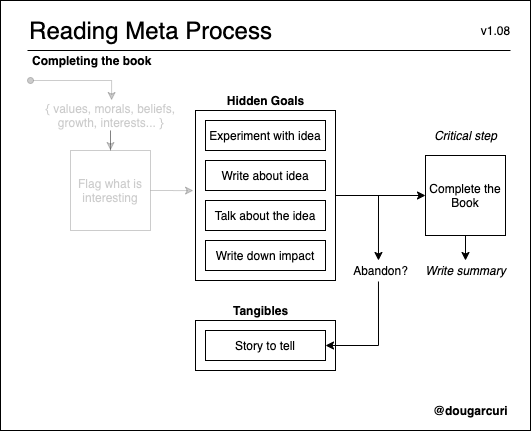

The diagram above was exported from draw.io. Its source (the exported page's mxGraphModel, read from the mxfile embedded in the PNG):
<mxGraphModel dx="2113" dy="697" grid="1" gridSize="10" guides="1" tooltips="1" connect="1" arrows="1" fold="1" page="1" pageScale="1" pageWidth="850" pageHeight="1100" math="0" shadow="0">
  <root>
    <mxCell id="ZK1icBpcNndX9rnHA2Ch-0" />
    <mxCell id="ZK1icBpcNndX9rnHA2Ch-1" parent="ZK1icBpcNndX9rnHA2Ch-0" />
    <mxCell id="o788-0kKY2emqnLvbo_R-0" value="" style="rounded=0;whiteSpace=wrap;html=1;fillColor=none;" vertex="1" parent="ZK1icBpcNndX9rnHA2Ch-1">
      <mxGeometry x="-30" y="20" width="530" height="430" as="geometry" />
    </mxCell>
    <mxCell id="o788-0kKY2emqnLvbo_R-1" style="edgeStyle=orthogonalEdgeStyle;rounded=0;orthogonalLoop=1;jettySize=auto;html=1;entryX=0.471;entryY=0;entryDx=0;entryDy=0;entryPerimeter=0;startArrow=none;startFill=0;endArrow=classic;endFill=1;" edge="1" parent="ZK1icBpcNndX9rnHA2Ch-1" source="o788-0kKY2emqnLvbo_R-2" target="o788-0kKY2emqnLvbo_R-110">
      <mxGeometry relative="1" as="geometry" />
    </mxCell>
    <mxCell id="o788-0kKY2emqnLvbo_R-2" value="" style="verticalLabelPosition=bottom;verticalAlign=top;html=1;shape=mxgraph.basic.rect;fillColor2=none;strokeWidth=1;size=20;indent=5;fillColor=none;" vertex="1" parent="ZK1icBpcNndX9rnHA2Ch-1">
      <mxGeometry x="165" y="130" width="140" height="170" as="geometry" />
    </mxCell>
    <mxCell id="o788-0kKY2emqnLvbo_R-7" value="" style="verticalLabelPosition=bottom;verticalAlign=top;html=1;shape=mxgraph.basic.rect;fillColor2=none;strokeWidth=1;size=20;indent=5;fillColor=none;" vertex="1" parent="ZK1icBpcNndX9rnHA2Ch-1">
      <mxGeometry x="165" y="340" width="140" height="50" as="geometry" />
    </mxCell>
    <mxCell id="o788-0kKY2emqnLvbo_R-8" value="&lt;font style=&quot;font-size: 24px&quot;&gt;Reading Meta Process&lt;/font&gt;" style="text;html=1;align=center;verticalAlign=middle;resizable=0;points=[];autosize=1;" vertex="1" parent="ZK1icBpcNndX9rnHA2Ch-1">
      <mxGeometry x="-10" y="40" width="260" height="20" as="geometry" />
    </mxCell>
    <mxCell id="o788-0kKY2emqnLvbo_R-17" value="&lt;b&gt;Completing the book&lt;/b&gt;" style="text;html=1;align=left;verticalAlign=middle;resizable=0;points=[];autosize=1;" vertex="1" parent="ZK1icBpcNndX9rnHA2Ch-1">
      <mxGeometry y="70" width="130" height="20" as="geometry" />
    </mxCell>
    <mxCell id="o788-0kKY2emqnLvbo_R-19" style="edgeStyle=orthogonalEdgeStyle;rounded=0;orthogonalLoop=1;jettySize=auto;html=1;exitX=1;exitY=0.5;exitDx=0;exitDy=0;entryX=-0.014;entryY=0.471;entryDx=0;entryDy=0;entryPerimeter=0;startArrow=none;startFill=0;endArrow=classic;endFill=1;opacity=20;textOpacity=20;" edge="1" parent="ZK1icBpcNndX9rnHA2Ch-1" source="o788-0kKY2emqnLvbo_R-20" target="o788-0kKY2emqnLvbo_R-2">
      <mxGeometry relative="1" as="geometry" />
    </mxCell>
    <mxCell id="o788-0kKY2emqnLvbo_R-20" value="Flag what is interesting" style="whiteSpace=wrap;html=1;aspect=fixed;opacity=20;textOpacity=20;" vertex="1" parent="ZK1icBpcNndX9rnHA2Ch-1">
      <mxGeometry x="40" y="170" width="80" height="80" as="geometry" />
    </mxCell>
    <mxCell id="o788-0kKY2emqnLvbo_R-21" value="Experiment with idea" style="rounded=0;whiteSpace=wrap;html=1;" vertex="1" parent="ZK1icBpcNndX9rnHA2Ch-1">
      <mxGeometry x="175" y="140" width="120" height="30" as="geometry" />
    </mxCell>
    <mxCell id="o788-0kKY2emqnLvbo_R-22" value="Write about idea" style="rounded=0;whiteSpace=wrap;html=1;" vertex="1" parent="ZK1icBpcNndX9rnHA2Ch-1">
      <mxGeometry x="175" y="180" width="120" height="30" as="geometry" />
    </mxCell>
    <mxCell id="o788-0kKY2emqnLvbo_R-23" value="v1.08" style="text;html=1;align=center;verticalAlign=middle;resizable=0;points=[];autosize=1;" vertex="1" parent="ZK1icBpcNndX9rnHA2Ch-1">
      <mxGeometry x="445" y="40" width="40" height="20" as="geometry" />
    </mxCell>
    <mxCell id="o788-0kKY2emqnLvbo_R-24" value="&lt;b&gt;@dougarcuri&lt;/b&gt;" style="text;html=1;align=center;verticalAlign=middle;resizable=0;points=[];autosize=1;" vertex="1" parent="ZK1icBpcNndX9rnHA2Ch-1">
      <mxGeometry x="395" y="420" width="90" height="20" as="geometry" />
    </mxCell>
    <mxCell id="o788-0kKY2emqnLvbo_R-25" value="" style="endArrow=none;html=1;" edge="1" parent="ZK1icBpcNndX9rnHA2Ch-1">
      <mxGeometry width="50" height="50" relative="1" as="geometry">
        <mxPoint x="-3" y="70" as="sourcePoint" />
        <mxPoint x="480" y="70" as="targetPoint" />
      </mxGeometry>
    </mxCell>
    <mxCell id="o788-0kKY2emqnLvbo_R-26" value="Talk about the idea" style="rounded=0;whiteSpace=wrap;html=1;" vertex="1" parent="ZK1icBpcNndX9rnHA2Ch-1">
      <mxGeometry x="175" y="220" width="120" height="30" as="geometry" />
    </mxCell>
    <mxCell id="o788-0kKY2emqnLvbo_R-31" value="Write down impact" style="rounded=0;whiteSpace=wrap;html=1;" vertex="1" parent="ZK1icBpcNndX9rnHA2Ch-1">
      <mxGeometry x="175" y="260" width="120" height="30" as="geometry" />
    </mxCell>
    <mxCell id="o788-0kKY2emqnLvbo_R-37" style="edgeStyle=orthogonalEdgeStyle;rounded=0;orthogonalLoop=1;jettySize=auto;html=1;entryX=0.5;entryY=0;entryDx=0;entryDy=0;entryPerimeter=0;startArrow=none;startFill=0;endArrow=classic;endFill=1;" edge="1" parent="ZK1icBpcNndX9rnHA2Ch-1" source="o788-0kKY2emqnLvbo_R-39" target="o788-0kKY2emqnLvbo_R-97">
      <mxGeometry relative="1" as="geometry" />
    </mxCell>
    <mxCell id="o788-0kKY2emqnLvbo_R-39" value="Complete the Book" style="whiteSpace=wrap;html=1;aspect=fixed;" vertex="1" parent="ZK1icBpcNndX9rnHA2Ch-1">
      <mxGeometry x="395" y="175" width="80" height="80" as="geometry" />
    </mxCell>
    <mxCell id="o788-0kKY2emqnLvbo_R-47" value="&lt;i&gt;Critical step&lt;/i&gt;" style="text;html=1;align=center;verticalAlign=middle;resizable=0;points=[];autosize=1;" vertex="1" parent="ZK1icBpcNndX9rnHA2Ch-1">
      <mxGeometry x="395" y="145" width="80" height="20" as="geometry" />
    </mxCell>
    <mxCell id="o788-0kKY2emqnLvbo_R-48" value="Story to tell" style="rounded=0;whiteSpace=wrap;html=1;" vertex="1" parent="ZK1icBpcNndX9rnHA2Ch-1">
      <mxGeometry x="175" y="350" width="120" height="30" as="geometry" />
    </mxCell>
    <mxCell id="o788-0kKY2emqnLvbo_R-53" value="&lt;b&gt;Tangibles&lt;/b&gt;" style="text;html=1;align=center;verticalAlign=middle;resizable=0;points=[];autosize=1;" vertex="1" parent="ZK1icBpcNndX9rnHA2Ch-1">
      <mxGeometry x="195" y="320" width="70" height="20" as="geometry" />
    </mxCell>
    <mxCell id="o788-0kKY2emqnLvbo_R-69" value="&lt;b&gt;Hidden Goals&lt;/b&gt;" style="text;html=1;align=center;verticalAlign=middle;resizable=0;points=[];autosize=1;" vertex="1" parent="ZK1icBpcNndX9rnHA2Ch-1">
      <mxGeometry x="190" y="110" width="90" height="20" as="geometry" />
    </mxCell>
    <mxCell id="o788-0kKY2emqnLvbo_R-97" value="&lt;i&gt;Write summary&lt;/i&gt;" style="text;html=1;align=center;verticalAlign=middle;resizable=0;points=[];autosize=1;" vertex="1" parent="ZK1icBpcNndX9rnHA2Ch-1">
      <mxGeometry x="385" y="280" width="100" height="20" as="geometry" />
    </mxCell>
    <mxCell id="o788-0kKY2emqnLvbo_R-98" style="edgeStyle=orthogonalEdgeStyle;rounded=0;orthogonalLoop=1;jettySize=auto;html=1;entryX=0.5;entryY=0;entryDx=0;entryDy=0;startArrow=none;startFill=0;endArrow=classic;endFill=1;opacity=20;textOpacity=20;" edge="1" parent="ZK1icBpcNndX9rnHA2Ch-1" source="o788-0kKY2emqnLvbo_R-99" target="o788-0kKY2emqnLvbo_R-20">
      <mxGeometry relative="1" as="geometry" />
    </mxCell>
    <mxCell id="o788-0kKY2emqnLvbo_R-99" value="{ values, morals, beliefs,&lt;br&gt;growth, interests... }" style="text;html=1;align=center;verticalAlign=middle;resizable=0;points=[];autosize=1;opacity=20;textOpacity=20;" vertex="1" parent="ZK1icBpcNndX9rnHA2Ch-1">
      <mxGeometry x="10" y="120" width="140" height="30" as="geometry" />
    </mxCell>
    <mxCell id="o788-0kKY2emqnLvbo_R-100" style="edgeStyle=orthogonalEdgeStyle;rounded=0;orthogonalLoop=1;jettySize=auto;html=1;startArrow=classic;startFill=1;endArrow=oval;endFill=1;exitX=0.508;exitY=0;exitDx=0;exitDy=0;exitPerimeter=0;opacity=20;textOpacity=20;" edge="1" parent="ZK1icBpcNndX9rnHA2Ch-1" source="o788-0kKY2emqnLvbo_R-99">
      <mxGeometry relative="1" as="geometry">
        <mxPoint y="100" as="targetPoint" />
        <mxPoint x="165" y="100" as="sourcePoint" />
        <Array as="points">
          <mxPoint x="81" y="100" />
        </Array>
      </mxGeometry>
    </mxCell>
    <mxCell id="o788-0kKY2emqnLvbo_R-109" style="edgeStyle=orthogonalEdgeStyle;rounded=0;orthogonalLoop=1;jettySize=auto;html=1;entryX=1;entryY=0.5;entryDx=0;entryDy=0;startArrow=none;startFill=0;endArrow=classic;endFill=1;exitX=0.471;exitY=1.05;exitDx=0;exitDy=0;exitPerimeter=0;" edge="1" parent="ZK1icBpcNndX9rnHA2Ch-1" source="o788-0kKY2emqnLvbo_R-110" target="o788-0kKY2emqnLvbo_R-48">
      <mxGeometry relative="1" as="geometry" />
    </mxCell>
    <mxCell id="o788-0kKY2emqnLvbo_R-110" value="Abandon?" style="text;html=1;align=center;verticalAlign=middle;resizable=0;points=[];autosize=1;" vertex="1" parent="ZK1icBpcNndX9rnHA2Ch-1">
      <mxGeometry x="315" y="280" width="70" height="20" as="geometry" />
    </mxCell>
    <mxCell id="o788-0kKY2emqnLvbo_R-111" style="edgeStyle=orthogonalEdgeStyle;rounded=0;orthogonalLoop=1;jettySize=auto;html=1;entryX=0;entryY=0.5;entryDx=0;entryDy=0;startArrow=none;startFill=0;endArrow=classic;endFill=1;" edge="1" parent="ZK1icBpcNndX9rnHA2Ch-1" source="o788-0kKY2emqnLvbo_R-2" target="o788-0kKY2emqnLvbo_R-39">
      <mxGeometry relative="1" as="geometry" />
    </mxCell>
  </root>
</mxGraphModel>